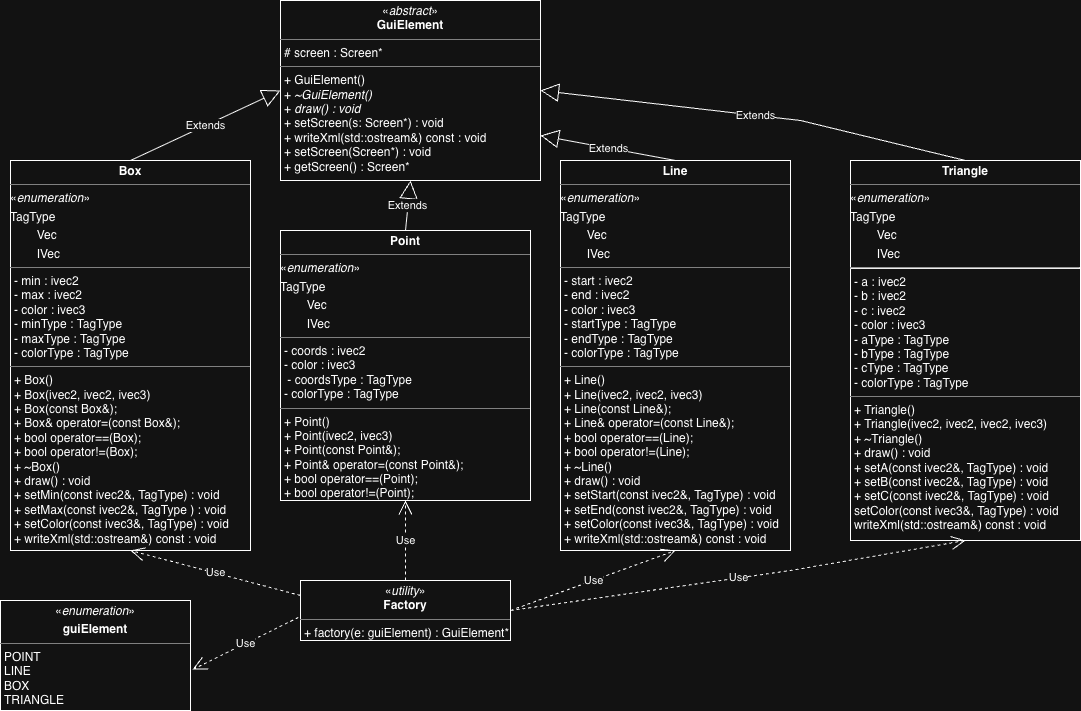

The diagram above was exported from draw.io. Its source (the exported page's mxGraphModel, read from the mxfile embedded in the PNG):
<mxGraphModel dx="1148" dy="753" grid="1" gridSize="10" guides="1" tooltips="1" connect="1" arrows="1" fold="1" page="1" pageScale="1" pageWidth="850" pageHeight="1100" math="0" shadow="0">
  <root>
    <mxCell id="0" />
    <mxCell id="1" parent="0" />
    <mxCell id="XZ2p1oJ1FLECkO_e50ha-1" parent="1" style="verticalAlign=top;align=left;overflow=fill;html=1;whiteSpace=wrap;" value="&lt;p style=&quot;margin:0px;margin-top:4px;text-align:center;&quot;&gt;&lt;span style=&quot;background-color: transparent; color: light-dark(rgb(0, 0, 0), rgb(255, 255, 255));&quot;&gt;«&lt;/span&gt;&lt;i&gt;abstract&lt;/i&gt;»&lt;br&gt;&lt;b&gt;GuiElement&lt;/b&gt;&lt;/p&gt;&lt;hr size=&quot;1&quot; style=&quot;border-style:solid;&quot;&gt;&lt;p style=&quot;margin:0px;margin-left:4px;&quot;&gt;# screen : Screen*&lt;br&gt;&lt;/p&gt;&lt;hr size=&quot;1&quot; style=&quot;border-style:solid;&quot;&gt;&lt;p style=&quot;margin:0px;margin-left:4px;&quot;&gt;+&amp;nbsp;GuiElement()&lt;br&gt;+&amp;nbsp;&lt;i&gt;~GuiElement()&lt;/i&gt;&lt;/p&gt;&lt;p style=&quot;margin:0px;margin-left:4px;&quot;&gt;+&amp;nbsp;&lt;i&gt;draw()&lt;/i&gt; &lt;i&gt;: void&lt;/i&gt;&lt;/p&gt;&lt;p style=&quot;margin:0px;margin-left:4px;&quot;&gt;+&amp;nbsp;setScreen(s: Screen*) : void&lt;/p&gt;&lt;p style=&quot;margin:0px;margin-left:4px;&quot;&gt;+ writeXml(std::ostream&amp;amp;) const : void&lt;/p&gt;&lt;p style=&quot;margin:0px;margin-left:4px;&quot;&gt;&lt;span style=&quot;white-space: pre; white-space: normal;&quot;&gt;&#09;&#09;&lt;/span&gt;&lt;/p&gt;&lt;p style=&quot;margin:0px;margin-left:4px;&quot;&gt;&lt;span style=&quot;white-space: normal;&quot;&gt;+ setScreen(Screen*) : void&lt;/span&gt;&lt;/p&gt;&lt;p style=&quot;margin:0px;margin-left:4px;&quot;&gt;&lt;span style=&quot;white-space: normal;&quot;&gt;+ getScreen() : Screen*&lt;/span&gt;&lt;/p&gt;&lt;p style=&quot;margin:0px;margin-left:4px;&quot;&gt;&lt;br&gt;&lt;/p&gt;" vertex="1">
      <mxGeometry height="180" width="260" x="300" y="30" as="geometry" />
    </mxCell>
    <mxCell id="R01l86w5ARn_156vYt6Z-6" parent="1" style="verticalAlign=top;align=left;overflow=fill;html=1;whiteSpace=wrap;" value="&lt;p style=&quot;margin:0px;margin-top:4px;text-align:center;&quot;&gt;«&lt;i&gt;enumeration&lt;/i&gt;»&lt;br&gt;&lt;/p&gt;&lt;p style=&quot;margin:0px;margin-top:4px;text-align:center;&quot;&gt;&lt;b&gt;guiElement&lt;/b&gt;&lt;/p&gt;&lt;hr size=&quot;1&quot; style=&quot;border-style:solid;&quot;&gt;&lt;p style=&quot;margin:0px;margin-left:4px;&quot;&gt;POINT&lt;br&gt;LINE&lt;/p&gt;&lt;p style=&quot;margin:0px;margin-left:4px;&quot;&gt;BOX&lt;/p&gt;&lt;p style=&quot;margin:0px;margin-left:4px;&quot;&gt;TRIANGLE&lt;/p&gt;" vertex="1">
      <mxGeometry height="110" width="190" x="20" y="630" as="geometry" />
    </mxCell>
    <mxCell id="R01l86w5ARn_156vYt6Z-7" parent="1" style="verticalAlign=top;align=left;overflow=fill;html=1;whiteSpace=wrap;" value="&lt;p style=&quot;margin:0px;margin-top:4px;text-align:center;&quot;&gt;&lt;span style=&quot;background-color: transparent; color: light-dark(rgb(0, 0, 0), rgb(255, 255, 255));&quot;&gt;«&lt;/span&gt;&lt;i&gt;utility&lt;/i&gt;»&lt;br&gt;&lt;b&gt;Factory&lt;/b&gt;&lt;/p&gt;&lt;hr size=&quot;1&quot; style=&quot;border-style:solid;&quot;&gt;&lt;p style=&quot;margin:0px;margin-left:4px;&quot;&gt;+ factory(e: guiElement) : GuiElement*&lt;br&gt;&lt;br&gt;&lt;/p&gt;&lt;p style=&quot;margin:0px;margin-left:4px;&quot;&gt;&lt;br&gt;&lt;/p&gt;" vertex="1">
      <mxGeometry height="60" width="210" x="320" y="610" as="geometry" />
    </mxCell>
    <mxCell id="R01l86w5ARn_156vYt6Z-9" parent="1" style="verticalAlign=top;align=left;overflow=fill;html=1;whiteSpace=wrap;" value="&lt;p style=&quot;margin:0px;margin-top:4px;text-align:center;&quot;&gt;&lt;b&gt;Box&lt;/b&gt;&lt;/p&gt;&lt;hr size=&quot;1&quot; style=&quot;border-style:solid;&quot;&gt;&lt;p style=&quot;margin: 4px 0px 0px;&quot;&gt;«&lt;i&gt;enumeration&lt;/i&gt;»&lt;/p&gt;&lt;p style=&quot;margin: 4px 0px 0px;&quot;&gt;TagType&lt;/p&gt;&lt;p style=&quot;margin: 4px 0px 0px;&quot;&gt;&lt;span style=&quot;white-space: pre;&quot;&gt;&#09;&lt;/span&gt;Vec&lt;br&gt;&lt;/p&gt;&lt;p style=&quot;margin: 4px 0px 0px;&quot;&gt;&lt;span style=&quot;white-space: pre;&quot;&gt;&#09;&lt;/span&gt;IVec&lt;br&gt;&lt;/p&gt;&lt;hr size=&quot;1&quot; style=&quot;border-style: solid;&quot;&gt;&lt;p style=&quot;margin: 0px 0px 0px 4px;&quot;&gt;&lt;span style=&quot;background-color: transparent; color: light-dark(rgb(0, 0, 0), rgb(255, 255, 255));&quot;&gt;- min : ivec2&lt;/span&gt;&lt;/p&gt;&lt;p style=&quot;margin:0px;margin-left:4px;&quot;&gt;- max : ivec2&lt;/p&gt;&lt;p style=&quot;margin:0px;margin-left:4px;&quot;&gt;- color : ivec3&lt;/p&gt;&lt;p style=&quot;margin:0px;margin-left:4px;&quot;&gt;- minType :&amp;nbsp;&lt;span style=&quot;background-color: transparent; color: light-dark(rgb(0, 0, 0), rgb(255, 255, 255));&quot;&gt;TagType&lt;/span&gt;&lt;/p&gt;&lt;p style=&quot;margin:0px;margin-left:4px;&quot;&gt;&lt;span style=&quot;white-space: normal;&quot;&gt;- maxType :&amp;nbsp;&lt;/span&gt;&lt;span style=&quot;background-color: transparent; color: light-dark(rgb(0, 0, 0), rgb(255, 255, 255));&quot;&gt;TagType&lt;/span&gt;&lt;/p&gt;&lt;p style=&quot;margin:0px;margin-left:4px;&quot;&gt;&lt;span style=&quot;white-space: normal;&quot;&gt;- colorType :&amp;nbsp;&lt;/span&gt;&lt;span style=&quot;background-color: transparent; color: light-dark(rgb(0, 0, 0), rgb(255, 255, 255));&quot;&gt;TagType&lt;/span&gt;&lt;/p&gt;&lt;hr size=&quot;1&quot; style=&quot;border-style:solid;&quot;&gt;&lt;p style=&quot;margin:0px;margin-left:4px;&quot;&gt;+ Box()&lt;/p&gt;&lt;p style=&quot;margin:0px;margin-left:4px;&quot;&gt;+ Box(ivec2, ivec2, ivec3)&lt;/p&gt;&lt;p style=&quot;margin:0px;margin-left:4px;&quot;&gt;+ Box(const Box&amp;amp;);&lt;/p&gt;&lt;p style=&quot;margin:0px;margin-left:4px;&quot;&gt;+ Box&amp;amp; operator=(const Box&amp;amp;);&lt;/p&gt;&lt;p style=&quot;margin:0px;margin-left:4px;&quot;&gt;&lt;span style=&quot;white-space: normal;&quot;&gt;+ bool operator==(Box);&lt;/span&gt;&lt;/p&gt;&lt;p style=&quot;margin:0px;margin-left:4px;&quot;&gt;+ bool operator!=(Box);&lt;/p&gt;&lt;p style=&quot;margin:0px;margin-left:4px;&quot;&gt;+&amp;nbsp;~Box()&lt;/p&gt;&lt;p style=&quot;margin:0px;margin-left:4px;&quot;&gt;+&amp;nbsp;draw() : void&lt;/p&gt;&lt;p style=&quot;margin:0px;margin-left:4px;&quot;&gt;+ setMin(const ivec2&amp;amp;, TagType) : void&lt;/p&gt;&lt;p style=&quot;margin:0px;margin-left:4px;&quot;&gt;&lt;span style=&quot;white-space: normal;&quot;&gt;+ setMax(const ivec2&amp;amp;, TagType ) : void&lt;/span&gt;&lt;/p&gt;&lt;p style=&quot;margin:0px;margin-left:4px;&quot;&gt;&lt;span style=&quot;white-space: normal;&quot;&gt;+ setColor(const ivec3&amp;amp;, TagType) : void&lt;/span&gt;&lt;/p&gt;&lt;p style=&quot;margin:0px;margin-left:4px;&quot;&gt;&lt;span style=&quot;white-space: normal;&quot;&gt;+ writeXml(std::ostream&amp;amp;) const : void&lt;/span&gt;&lt;/p&gt;" vertex="1">
      <mxGeometry height="390" width="240" x="30" y="190" as="geometry" />
    </mxCell>
    <mxCell id="R01l86w5ARn_156vYt6Z-11" parent="1" style="verticalAlign=top;align=left;overflow=fill;html=1;whiteSpace=wrap;" value="&lt;p style=&quot;margin:0px;margin-top:4px;text-align:center;&quot;&gt;&lt;b&gt;Line&lt;/b&gt;&lt;/p&gt;&lt;hr size=&quot;1&quot; style=&quot;border-style:solid;&quot;&gt;&lt;p style=&quot;margin: 4px 0px 0px;&quot;&gt;«&lt;i&gt;enumeration&lt;/i&gt;»&lt;/p&gt;&lt;p style=&quot;margin: 4px 0px 0px;&quot;&gt;TagType&lt;/p&gt;&lt;p style=&quot;margin: 4px 0px 0px;&quot;&gt;&lt;span style=&quot;white-space: pre;&quot;&gt;&#09;&lt;/span&gt;Vec&lt;br&gt;&lt;/p&gt;&lt;p style=&quot;margin: 4px 0px 0px;&quot;&gt;&lt;span style=&quot;white-space: pre;&quot;&gt;&#09;&lt;/span&gt;IVec&lt;/p&gt;&lt;hr size=&quot;1&quot; style=&quot;border-style: solid;&quot;&gt;&lt;p style=&quot;margin: 0px 0px 0px 4px;&quot;&gt;&lt;span style=&quot;background-color: transparent; color: light-dark(rgb(0, 0, 0), rgb(255, 255, 255));&quot;&gt;- start : ivec2&lt;/span&gt;&lt;/p&gt;&lt;p style=&quot;margin:0px;margin-left:4px;&quot;&gt;- end : ivec2&lt;/p&gt;&lt;p style=&quot;margin:0px;margin-left:4px;&quot;&gt;- color : ivec3&lt;/p&gt;&lt;p style=&quot;margin: 0px 0px 0px 4px;&quot;&gt;- startType :&amp;nbsp;&lt;span style=&quot;background-color: transparent; color: light-dark(rgb(0, 0, 0), rgb(255, 255, 255));&quot;&gt;TagType&lt;/span&gt;&lt;/p&gt;&lt;p style=&quot;margin: 0px 0px 0px 4px;&quot;&gt;- endType :&amp;nbsp;&lt;span style=&quot;background-color: transparent; color: light-dark(rgb(0, 0, 0), rgb(255, 255, 255));&quot;&gt;TagType&lt;/span&gt;&lt;/p&gt;&lt;p style=&quot;margin: 0px 0px 0px 4px;&quot;&gt;- colorType :&amp;nbsp;&lt;span style=&quot;background-color: transparent; color: light-dark(rgb(0, 0, 0), rgb(255, 255, 255));&quot;&gt;TagType&lt;/span&gt;&lt;/p&gt;&lt;hr size=&quot;1&quot; style=&quot;border-style:solid;&quot;&gt;&lt;p style=&quot;margin:0px;margin-left:4px;&quot;&gt;+ Line()&lt;/p&gt;&lt;p style=&quot;margin:0px;margin-left:4px;&quot;&gt;+ Line(ivec2, ivec2, ivec3)&lt;/p&gt;&lt;p style=&quot;margin:0px;margin-left:4px;&quot;&gt;+ Line(const Line&amp;amp;);&lt;/p&gt;&lt;p style=&quot;margin:0px;margin-left:4px;&quot;&gt;+ Line&amp;amp; operator=(const Line&amp;amp;);&lt;/p&gt;&lt;p style=&quot;margin:0px;margin-left:4px;&quot;&gt;&lt;span style=&quot;white-space: normal;&quot;&gt;+ bool operator==(Line);&lt;/span&gt;&lt;/p&gt;&lt;p style=&quot;margin:0px;margin-left:4px;&quot;&gt;+ bool operator!=(Line);&lt;/p&gt;&lt;p style=&quot;margin:0px;margin-left:4px;&quot;&gt;+&amp;nbsp;~Line()&lt;/p&gt;&lt;p style=&quot;margin:0px;margin-left:4px;&quot;&gt;+&amp;nbsp;draw() : void&lt;/p&gt;&lt;p style=&quot;margin:0px;margin-left:4px;&quot;&gt;+ setStart(const ivec2&amp;amp;, TagType) : void&lt;/p&gt;&lt;p style=&quot;margin:0px;margin-left:4px;&quot;&gt;&lt;span style=&quot;white-space: normal;&quot;&gt;+ setEnd(const ivec2&amp;amp;, TagType) : void&lt;/span&gt;&lt;/p&gt;&lt;p style=&quot;margin:0px;margin-left:4px;&quot;&gt;&lt;span style=&quot;white-space: normal;&quot;&gt;+ setColor(const ivec3&amp;amp;, TagType) : void&lt;/span&gt;&lt;/p&gt;&lt;p style=&quot;margin:0px;margin-left:4px;&quot;&gt;&lt;span style=&quot;white-space: normal;&quot;&gt;+ writeXml(std::ostream&amp;amp;) const : void&lt;/span&gt;&lt;/p&gt;" vertex="1">
      <mxGeometry height="390" width="230" x="580" y="190" as="geometry" />
    </mxCell>
    <mxCell id="R01l86w5ARn_156vYt6Z-12" parent="1" style="verticalAlign=top;align=left;overflow=fill;html=1;whiteSpace=wrap;" value="&lt;p style=&quot;margin:0px;margin-top:4px;text-align:center;&quot;&gt;&lt;b&gt;Point&lt;/b&gt;&lt;/p&gt;&lt;hr size=&quot;1&quot; style=&quot;border-style:solid;&quot;&gt;&lt;p style=&quot;margin: 4px 0px 0px;&quot;&gt;«&lt;i&gt;enumeration&lt;/i&gt;»&lt;/p&gt;&lt;p style=&quot;margin: 4px 0px 0px;&quot;&gt;TagType&lt;/p&gt;&lt;p style=&quot;margin: 4px 0px 0px;&quot;&gt;&lt;span style=&quot;white-space: pre;&quot;&gt;&#09;&lt;/span&gt;Vec&lt;br&gt;&lt;/p&gt;&lt;p style=&quot;margin: 4px 0px 0px;&quot;&gt;&lt;span style=&quot;white-space: pre;&quot;&gt;&#09;&lt;/span&gt;IVec&lt;/p&gt;&lt;hr size=&quot;1&quot; style=&quot;border-style: solid;&quot;&gt;&lt;p style=&quot;margin: 0px 0px 0px 4px;&quot;&gt;&lt;span style=&quot;background-color: transparent; color: light-dark(rgb(0, 0, 0), rgb(255, 255, 255));&quot;&gt;- coords : ivec2&lt;/span&gt;&lt;/p&gt;&lt;p style=&quot;margin:0px;margin-left:4px;&quot;&gt;- color : ivec3&lt;/p&gt;&lt;p style=&quot;margin:0px;margin-left:4px;&quot;&gt;&amp;nbsp;- coordsType : TagType&lt;/p&gt;&lt;p style=&quot;margin:0px;margin-left:4px;&quot;&gt;&lt;span style=&quot;white-space: normal;&quot;&gt;- colorType :&amp;nbsp;&lt;/span&gt;&lt;span style=&quot;background-color: transparent; color: light-dark(rgb(0, 0, 0), rgb(255, 255, 255));&quot;&gt;TagType&lt;/span&gt;&lt;/p&gt;&lt;hr size=&quot;1&quot; style=&quot;border-style:solid;&quot;&gt;&lt;p style=&quot;margin:0px;margin-left:4px;&quot;&gt;+ Point()&lt;/p&gt;&lt;p style=&quot;margin:0px;margin-left:4px;&quot;&gt;+ Point(ivec2, ivec3)&lt;/p&gt;&lt;p style=&quot;margin:0px;margin-left:4px;&quot;&gt;+ Point(const Point&amp;amp;);&lt;/p&gt;&lt;p style=&quot;margin:0px;margin-left:4px;&quot;&gt;+ Point&amp;amp; operator=(const Point&amp;amp;);&lt;/p&gt;&lt;p style=&quot;margin:0px;margin-left:4px;&quot;&gt;&lt;span style=&quot;white-space: normal;&quot;&gt;+ bool operator==(Point);&lt;/span&gt;&lt;/p&gt;&lt;p style=&quot;margin:0px;margin-left:4px;&quot;&gt;+ bool operator!=(Point);&lt;/p&gt;&lt;p style=&quot;margin:0px;margin-left:4px;&quot;&gt;+&amp;nbsp;~Point()&lt;/p&gt;&lt;p style=&quot;margin:0px;margin-left:4px;&quot;&gt;+&amp;nbsp;draw() : void&lt;/p&gt;&lt;p style=&quot;margin:0px;margin-left:4px;&quot;&gt;+ setCoords(const ivec2&amp;amp;, TagType) : void&lt;/p&gt;&lt;p style=&quot;margin:0px;margin-left:4px;&quot;&gt;&lt;span style=&quot;white-space: normal;&quot;&gt;+ setColor(const ivec3&amp;amp;, TagType) : void&lt;/span&gt;&lt;/p&gt;&lt;p style=&quot;margin:0px;margin-left:4px;&quot;&gt;&lt;span style=&quot;white-space: normal;&quot;&gt;+ writeXml(std::ostream&amp;amp;) const : void&lt;/span&gt;&lt;/p&gt;" vertex="1">
      <mxGeometry height="270" width="250" x="300" y="260" as="geometry" />
    </mxCell>
    <mxCell id="R01l86w5ARn_156vYt6Z-13" edge="1" parent="1" source="R01l86w5ARn_156vYt6Z-9" style="endArrow=block;endSize=16;endFill=0;html=1;rounded=0;exitX=0.5;exitY=0;exitDx=0;exitDy=0;entryX=0;entryY=0.5;entryDx=0;entryDy=0;" target="XZ2p1oJ1FLECkO_e50ha-1" value="Extends">
      <mxGeometry relative="1" width="160" as="geometry">
        <mxPoint x="150" y="170" as="sourcePoint" />
        <mxPoint x="310" y="170" as="targetPoint" />
      </mxGeometry>
    </mxCell>
    <mxCell id="R01l86w5ARn_156vYt6Z-14" edge="1" parent="1" source="R01l86w5ARn_156vYt6Z-11" style="endArrow=block;endSize=16;endFill=0;html=1;rounded=0;entryX=1;entryY=0.75;entryDx=0;entryDy=0;exitX=0.5;exitY=0;exitDx=0;exitDy=0;" target="XZ2p1oJ1FLECkO_e50ha-1" value="Extends">
      <mxGeometry relative="1" width="160" as="geometry">
        <mxPoint x="425" y="240" as="sourcePoint" />
        <mxPoint x="425" y="200" as="targetPoint" />
      </mxGeometry>
    </mxCell>
    <mxCell id="R01l86w5ARn_156vYt6Z-15" edge="1" parent="1" source="R01l86w5ARn_156vYt6Z-12" style="endArrow=block;endSize=16;endFill=0;html=1;rounded=0;exitX=0.5;exitY=0;exitDx=0;exitDy=0;entryX=0.5;entryY=1;entryDx=0;entryDy=0;" target="XZ2p1oJ1FLECkO_e50ha-1" value="Extends">
      <mxGeometry relative="1" width="160" as="geometry">
        <mxPoint x="710" y="220" as="sourcePoint" />
        <mxPoint x="530" y="220" as="targetPoint" />
      </mxGeometry>
    </mxCell>
    <mxCell id="R01l86w5ARn_156vYt6Z-17" edge="1" parent="1" source="R01l86w5ARn_156vYt6Z-7" style="endArrow=open;endSize=12;dashed=1;html=1;rounded=0;exitX=0;exitY=0.25;exitDx=0;exitDy=0;entryX=0.5;entryY=1;entryDx=0;entryDy=0;" target="R01l86w5ARn_156vYt6Z-9" value="Use">
      <mxGeometry relative="1" width="160" as="geometry">
        <mxPoint x="90" y="539.5" as="sourcePoint" />
        <mxPoint x="130" y="540" as="targetPoint" />
      </mxGeometry>
    </mxCell>
    <mxCell id="R01l86w5ARn_156vYt6Z-20" edge="1" parent="1" source="R01l86w5ARn_156vYt6Z-7" style="endArrow=open;endSize=12;dashed=1;html=1;rounded=0;exitX=1;exitY=0.5;exitDx=0;exitDy=0;entryX=0.5;entryY=1;entryDx=0;entryDy=0;" target="R01l86w5ARn_156vYt6Z-11" value="Use">
      <mxGeometry relative="1" width="160" as="geometry">
        <mxPoint x="675" y="590" as="sourcePoint" />
        <mxPoint x="620" y="580" as="targetPoint" />
      </mxGeometry>
    </mxCell>
    <mxCell id="R01l86w5ARn_156vYt6Z-21" edge="1" parent="1" source="R01l86w5ARn_156vYt6Z-7" style="endArrow=open;endSize=12;dashed=1;html=1;rounded=0;exitX=0.5;exitY=0;exitDx=0;exitDy=0;entryX=0.5;entryY=1;entryDx=0;entryDy=0;" target="R01l86w5ARn_156vYt6Z-12" value="Use">
      <mxGeometry relative="1" width="160" as="geometry">
        <mxPoint x="370" y="440" as="sourcePoint" />
        <mxPoint x="530" y="440" as="targetPoint" />
      </mxGeometry>
    </mxCell>
    <mxCell id="R01l86w5ARn_156vYt6Z-22" edge="1" parent="1" source="R01l86w5ARn_156vYt6Z-7" style="endArrow=open;endSize=12;dashed=1;html=1;rounded=0;entryX=1.011;entryY=0.627;entryDx=0;entryDy=0;entryPerimeter=0;exitX=-0.01;exitY=0.617;exitDx=0;exitDy=0;exitPerimeter=0;" target="R01l86w5ARn_156vYt6Z-6" value="Use">
      <mxGeometry relative="1" width="160" as="geometry">
        <mxPoint x="260" y="650" as="sourcePoint" />
        <mxPoint x="280" y="539.5" as="targetPoint" />
      </mxGeometry>
    </mxCell>
    <mxCell id="Fd8plu0szC_S9JAQgglx-1" parent="1" style="verticalAlign=top;align=left;overflow=fill;html=1;whiteSpace=wrap;" value="&lt;p style=&quot;margin:0px;margin-top:4px;text-align:center;&quot;&gt;&lt;b&gt;Triangle&lt;/b&gt;&lt;/p&gt;&lt;hr size=&quot;1&quot; style=&quot;border-style:solid;&quot;&gt;&lt;p style=&quot;margin: 4px 0px 0px;&quot;&gt;«&lt;i&gt;enumeration&lt;/i&gt;»&lt;/p&gt;&lt;p style=&quot;margin: 4px 0px 0px;&quot;&gt;TagType&lt;/p&gt;&lt;p style=&quot;margin: 4px 0px 0px;&quot;&gt;&lt;span style=&quot;white-space: pre;&quot;&gt;&#09;&lt;/span&gt;Vec&lt;br&gt;&lt;/p&gt;&lt;p style=&quot;margin: 4px 0px 0px;&quot;&gt;&lt;span style=&quot;white-space: pre;&quot;&gt;&#09;&lt;/span&gt;IVec&lt;/p&gt;&lt;hr&gt;&lt;p style=&quot;margin:0px;margin-left:4px;&quot;&gt;&lt;span style=&quot;background-color: transparent; color: light-dark(rgb(0, 0, 0), rgb(255, 255, 255));&quot;&gt;- a : ivec2&lt;/span&gt;&lt;/p&gt;&lt;p style=&quot;margin:0px;margin-left:4px;&quot;&gt;- b : ivec2&lt;/p&gt;&lt;p style=&quot;margin:0px;margin-left:4px;&quot;&gt;- c : ivec2&lt;/p&gt;&lt;p style=&quot;margin:0px;margin-left:4px;&quot;&gt;- color : ivec3&lt;br&gt;&lt;/p&gt;&lt;p style=&quot;margin:0px;margin-left:4px;&quot;&gt;-&amp;nbsp;&lt;span style=&quot;background-color: transparent;&quot;&gt;aType : TagType&lt;/span&gt;&lt;/p&gt;&lt;p style=&quot;margin:0px;margin-left:4px;&quot;&gt;&lt;span style=&quot;white-space: normal;&quot;&gt;- bType : TagType&lt;/span&gt;&lt;/p&gt;&lt;p style=&quot;margin:0px;margin-left:4px;&quot;&gt;- cType : TagType&lt;/p&gt;&lt;p style=&quot;margin:0px;margin-left:4px;&quot;&gt;&lt;span style=&quot;white-space: normal;&quot;&gt;- colorType : TagType&lt;/span&gt;&lt;/p&gt;&lt;hr size=&quot;1&quot; style=&quot;border-style:solid;&quot;&gt;&lt;p style=&quot;margin:0px;margin-left:4px;&quot;&gt;+ Triangle()&lt;/p&gt;&lt;p style=&quot;margin:0px;margin-left:4px;&quot;&gt;+ Triangle(ivec2, ivec2, ivec2, ivec3)&lt;/p&gt;&lt;p style=&quot;margin:0px;margin-left:4px;&quot;&gt;&lt;span style=&quot;background-color: transparent; color: light-dark(rgb(0, 0, 0), rgb(255, 255, 255));&quot;&gt;+&amp;nbsp;~Triangle()&lt;/span&gt;&lt;/p&gt;&lt;p style=&quot;margin:0px;margin-left:4px;&quot;&gt;+&amp;nbsp;draw() : void&lt;/p&gt;&lt;p style=&quot;margin:0px;margin-left:4px;&quot;&gt;+ setA(const ivec2&amp;amp;, TagType) : void&lt;/p&gt;&lt;p style=&quot;margin:0px;margin-left:4px;&quot;&gt;&lt;span style=&quot;white-space: normal;&quot;&gt;+ setB(const ivec2&amp;amp;, TagType) : void&lt;/span&gt;&lt;/p&gt;&lt;p style=&quot;margin:0px;margin-left:4px;&quot;&gt;+ setC(const ivec2&amp;amp;, TagType) : void&lt;/p&gt;&lt;p style=&quot;margin:0px;margin-left:4px;&quot;&gt;&lt;span style=&quot;white-space: normal;&quot;&gt;setColor(const ivec3&amp;amp;, TagType) : void&lt;/span&gt;&lt;/p&gt;&lt;p style=&quot;margin:0px;margin-left:4px;&quot;&gt;&lt;span style=&quot;white-space: normal;&quot;&gt;writeXml(std::ostream&amp;amp;) const : void&lt;/span&gt;&lt;/p&gt;" vertex="1">
      <mxGeometry height="380" width="230" x="870" y="190" as="geometry" />
    </mxCell>
    <mxCell id="Fd8plu0szC_S9JAQgglx-2" edge="1" parent="1" source="R01l86w5ARn_156vYt6Z-7" style="endArrow=open;endSize=12;dashed=1;html=1;rounded=0;exitX=1;exitY=0.5;exitDx=0;exitDy=0;entryX=0.5;entryY=1;entryDx=0;entryDy=0;" target="Fd8plu0szC_S9JAQgglx-1" value="Use">
      <mxGeometry relative="1" width="160" as="geometry">
        <Array as="points">
          <mxPoint x="810" y="600" />
        </Array>
        <mxPoint x="590" y="670" as="sourcePoint" />
        <mxPoint x="755" y="530" as="targetPoint" />
      </mxGeometry>
    </mxCell>
    <mxCell id="Fd8plu0szC_S9JAQgglx-3" edge="1" parent="1" source="Fd8plu0szC_S9JAQgglx-1" style="endArrow=block;endSize=16;endFill=0;html=1;rounded=0;exitX=0.5;exitY=0;exitDx=0;exitDy=0;" value="Extends">
      <mxGeometry relative="1" width="160" as="geometry">
        <Array as="points">
          <mxPoint x="820" y="150" />
        </Array>
        <mxPoint x="1045" y="220" as="sourcePoint" />
        <mxPoint x="560" y="120" as="targetPoint" />
      </mxGeometry>
    </mxCell>
  </root>
</mxGraphModel>